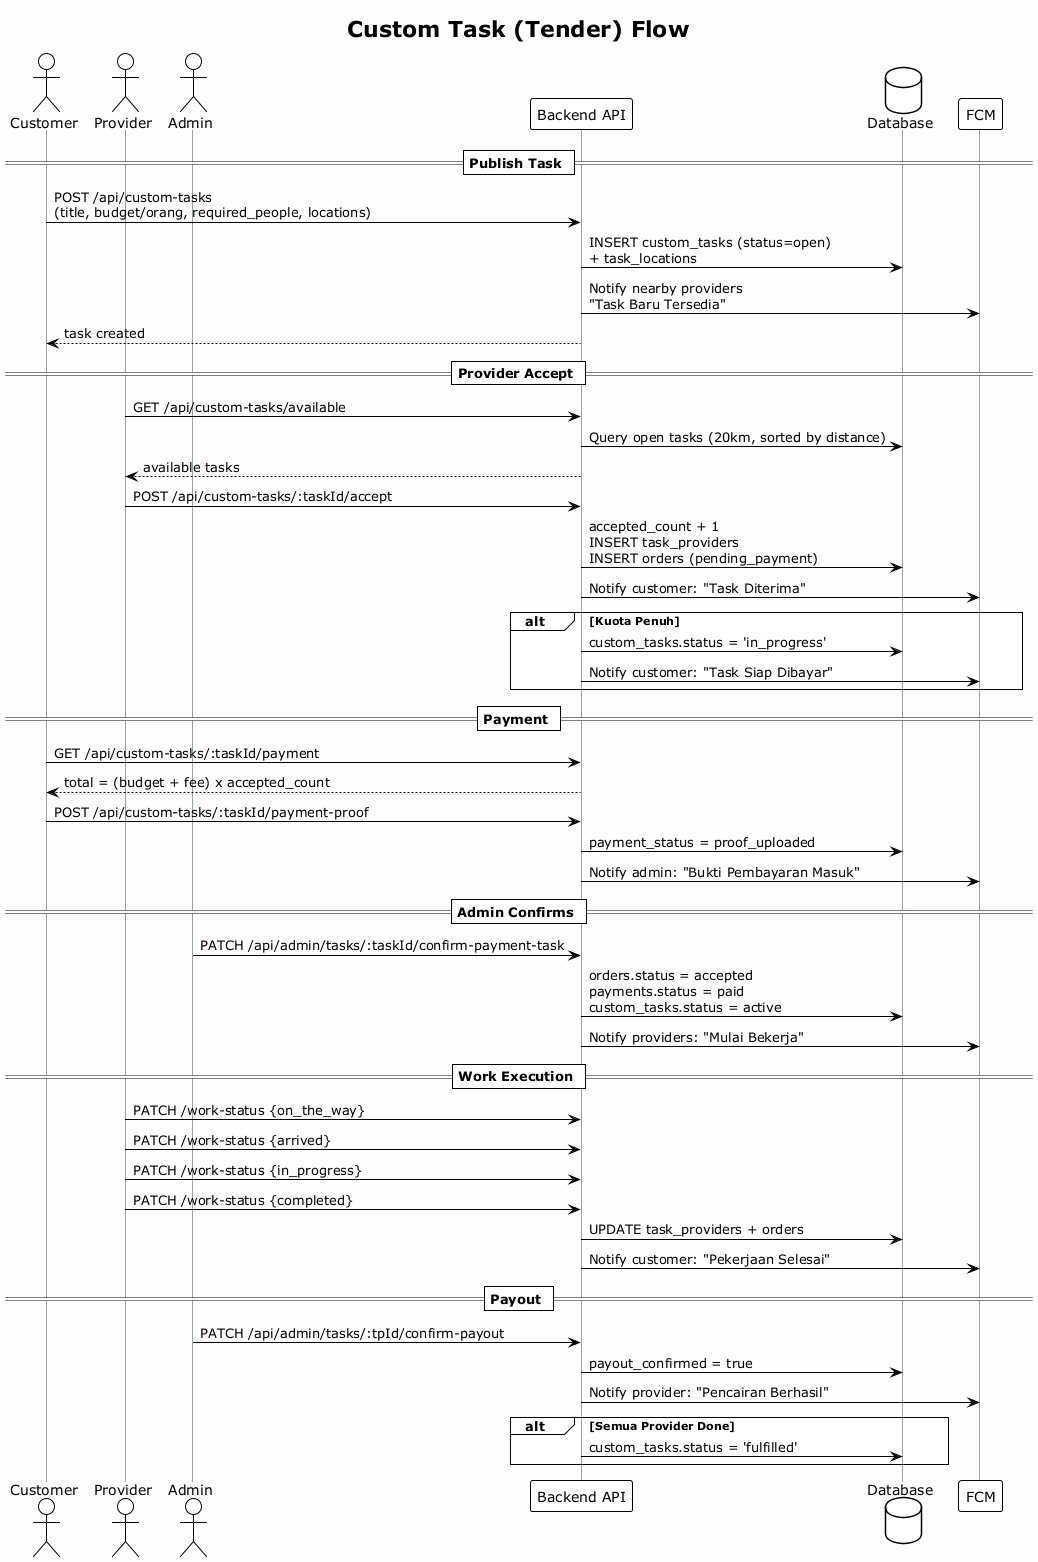

The diagram above was rendered by PlantUML. Its source (embedded in the PNG):
@startuml Custom Task - Sequence Diagram
!theme plain
title Custom Task (Tender) Flow
skinparam backgroundColor #FEFEFE
skinparam sequenceLifeLineBorderColor #90A4AE

actor "Customer" as C
actor "Provider" as P
actor "Admin" as A
participant "Backend API" as B
database "Database" as DB
participant "FCM" as F

== Publish Task ==
C -> B : POST /api/custom-tasks\n(title, budget/orang, required_people, locations)
B -> DB : INSERT custom_tasks (status=open)\n+ task_locations
B -> F : Notify nearby providers\n"Task Baru Tersedia"
B --> C : task created

== Provider Accept ==
P -> B : GET /api/custom-tasks/available
B -> DB : Query open tasks (20km, sorted by distance)
B --> P : available tasks
P -> B : POST /api/custom-tasks/:taskId/accept
B -> DB : accepted_count + 1\nINSERT task_providers\nINSERT orders (pending_payment)
B -> F : Notify customer: "Task Diterima"

alt Kuota Penuh
  B -> DB : custom_tasks.status = 'in_progress'
  B -> F : Notify customer: "Task Siap Dibayar"
end

== Payment ==
C -> B : GET /api/custom-tasks/:taskId/payment
B --> C : total = (budget + fee) x accepted_count
C -> B : POST /api/custom-tasks/:taskId/payment-proof
B -> DB : payment_status = proof_uploaded
B -> F : Notify admin: "Bukti Pembayaran Masuk"

== Admin Confirms ==
A -> B : PATCH /api/admin/tasks/:taskId/confirm-payment-task
B -> DB : orders.status = accepted\npayments.status = paid\ncustom_tasks.status = active
B -> F : Notify providers: "Mulai Bekerja"

== Work Execution ==
P -> B : PATCH /work-status {on_the_way}
P -> B : PATCH /work-status {arrived}
P -> B : PATCH /work-status {in_progress}
P -> B : PATCH /work-status {completed}
B -> DB : UPDATE task_providers + orders
B -> F : Notify customer: "Pekerjaan Selesai"

== Payout ==
A -> B : PATCH /api/admin/tasks/:tpId/confirm-payout
B -> DB : payout_confirmed = true
B -> F : Notify provider: "Pencairan Berhasil"

alt Semua Provider Done
  B -> DB : custom_tasks.status = 'fulfilled'
end

@enduml